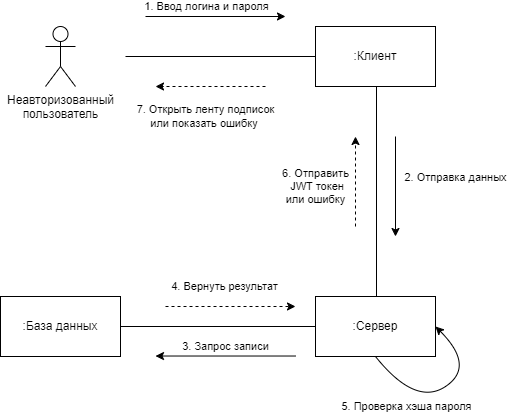

The diagram above was exported from draw.io. Its source (the exported page's mxGraphModel, read from the mxfile embedded in the PNG):
<mxGraphModel dx="989" dy="549" grid="1" gridSize="10" guides="1" tooltips="1" connect="1" arrows="1" fold="1" page="1" pageScale="1" pageWidth="850" pageHeight="1100" background="#ffffff" math="0" shadow="0">
  <root>
    <mxCell id="0" />
    <mxCell id="1" parent="0" />
    <mxCell id="brvO4jRxMZRDlCfHrfLT-1" value=":Сервер" style="rounded=0;whiteSpace=wrap;html=1;" parent="1" vertex="1">
      <mxGeometry x="530" y="370" width="120" height="60" as="geometry" />
    </mxCell>
    <mxCell id="brvO4jRxMZRDlCfHrfLT-2" value=":База данных" style="rounded=0;whiteSpace=wrap;html=1;" parent="1" vertex="1">
      <mxGeometry x="215" y="370" width="120" height="60" as="geometry" />
    </mxCell>
    <mxCell id="brvO4jRxMZRDlCfHrfLT-3" value=":Клиент" style="rounded=0;whiteSpace=wrap;html=1;" parent="1" vertex="1">
      <mxGeometry x="530" y="100" width="120" height="60" as="geometry" />
    </mxCell>
    <mxCell id="brvO4jRxMZRDlCfHrfLT-4" value="Неавторизованный&lt;br&gt;пользователь" style="shape=umlActor;verticalLabelPosition=bottom;verticalAlign=top;html=1;outlineConnect=0;" parent="1" vertex="1">
      <mxGeometry x="260" y="100" width="30" height="60" as="geometry" />
    </mxCell>
    <mxCell id="brvO4jRxMZRDlCfHrfLT-8" value="" style="endArrow=none;html=1;rounded=0;exitX=1;exitY=0.5;exitDx=0;exitDy=0;entryX=0;entryY=0.5;entryDx=0;entryDy=0;" parent="1" source="brvO4jRxMZRDlCfHrfLT-2" target="brvO4jRxMZRDlCfHrfLT-1" edge="1">
      <mxGeometry width="50" height="50" relative="1" as="geometry">
        <mxPoint x="370" y="350" as="sourcePoint" />
        <mxPoint x="420" y="300" as="targetPoint" />
      </mxGeometry>
    </mxCell>
    <mxCell id="brvO4jRxMZRDlCfHrfLT-9" value="" style="endArrow=none;html=1;rounded=0;exitX=0.5;exitY=1;exitDx=0;exitDy=0;" parent="1" edge="1">
      <mxGeometry width="50" height="50" relative="1" as="geometry">
        <mxPoint x="591" y="160" as="sourcePoint" />
        <mxPoint x="591" y="370" as="targetPoint" />
      </mxGeometry>
    </mxCell>
    <mxCell id="brvO4jRxMZRDlCfHrfLT-10" value="" style="endArrow=none;html=1;rounded=0;exitX=0;exitY=0.5;exitDx=0;exitDy=0;" parent="1" source="brvO4jRxMZRDlCfHrfLT-3" edge="1">
      <mxGeometry width="50" height="50" relative="1" as="geometry">
        <mxPoint x="350" y="80" as="sourcePoint" />
        <mxPoint x="340" y="130" as="targetPoint" />
      </mxGeometry>
    </mxCell>
    <mxCell id="brvO4jRxMZRDlCfHrfLT-11" value="" style="endArrow=classic;html=1;rounded=0;" parent="1" edge="1">
      <mxGeometry width="50" height="50" relative="1" as="geometry">
        <mxPoint x="360" y="90" as="sourcePoint" />
        <mxPoint x="500" y="90" as="targetPoint" />
      </mxGeometry>
    </mxCell>
    <mxCell id="brvO4jRxMZRDlCfHrfLT-12" value="1. Ввод логина и пароля" style="edgeLabel;html=1;align=center;verticalAlign=middle;resizable=0;points=[];" parent="brvO4jRxMZRDlCfHrfLT-11" vertex="1" connectable="0">
      <mxGeometry x="-0.2146" relative="1" as="geometry">
        <mxPoint x="5" y="-10" as="offset" />
      </mxGeometry>
    </mxCell>
    <mxCell id="brvO4jRxMZRDlCfHrfLT-13" value="" style="endArrow=classic;html=1;rounded=0;" parent="1" edge="1">
      <mxGeometry width="50" height="50" relative="1" as="geometry">
        <mxPoint x="610" y="210" as="sourcePoint" />
        <mxPoint x="610" y="310" as="targetPoint" />
      </mxGeometry>
    </mxCell>
    <mxCell id="brvO4jRxMZRDlCfHrfLT-14" value="2. Отправка данных" style="edgeLabel;html=1;align=center;verticalAlign=middle;resizable=0;points=[];" parent="brvO4jRxMZRDlCfHrfLT-13" vertex="1" connectable="0">
      <mxGeometry x="-0.2146" relative="1" as="geometry">
        <mxPoint x="60" y="1" as="offset" />
      </mxGeometry>
    </mxCell>
    <mxCell id="brvO4jRxMZRDlCfHrfLT-15" value="" style="endArrow=classic;html=1;rounded=0;" parent="1" edge="1">
      <mxGeometry width="50" height="50" relative="1" as="geometry">
        <mxPoint x="510" y="429.52" as="sourcePoint" />
        <mxPoint x="370" y="429.52" as="targetPoint" />
      </mxGeometry>
    </mxCell>
    <mxCell id="brvO4jRxMZRDlCfHrfLT-16" value="3. Запрос записи" style="edgeLabel;html=1;align=center;verticalAlign=middle;resizable=0;points=[];" parent="brvO4jRxMZRDlCfHrfLT-15" vertex="1" connectable="0">
      <mxGeometry x="-0.2146" relative="1" as="geometry">
        <mxPoint x="-15" y="-10" as="offset" />
      </mxGeometry>
    </mxCell>
    <mxCell id="brvO4jRxMZRDlCfHrfLT-17" value="" style="endArrow=classic;html=1;rounded=0;dashed=1;" parent="1" edge="1">
      <mxGeometry width="50" height="50" relative="1" as="geometry">
        <mxPoint x="380" y="380" as="sourcePoint" />
        <mxPoint x="510" y="380" as="targetPoint" />
      </mxGeometry>
    </mxCell>
    <mxCell id="brvO4jRxMZRDlCfHrfLT-18" value="4. Вернуть результат" style="edgeLabel;html=1;align=center;verticalAlign=middle;resizable=0;points=[];" parent="brvO4jRxMZRDlCfHrfLT-17" vertex="1" connectable="0">
      <mxGeometry x="-0.2146" relative="1" as="geometry">
        <mxPoint x="8" y="-20" as="offset" />
      </mxGeometry>
    </mxCell>
    <mxCell id="brvO4jRxMZRDlCfHrfLT-21" value="" style="endArrow=classic;html=1;entryX=1;entryY=0.5;entryDx=0;entryDy=0;curved=1;exitX=0.5;exitY=1;exitDx=0;exitDy=0;" parent="1" source="brvO4jRxMZRDlCfHrfLT-1" target="brvO4jRxMZRDlCfHrfLT-1" edge="1">
      <mxGeometry width="50" height="50" relative="1" as="geometry">
        <mxPoint x="570" y="440" as="sourcePoint" />
        <mxPoint x="700" y="470" as="targetPoint" />
        <Array as="points">
          <mxPoint x="630" y="480" />
          <mxPoint x="690" y="440" />
        </Array>
      </mxGeometry>
    </mxCell>
    <mxCell id="brvO4jRxMZRDlCfHrfLT-22" value="5. Проверка хэша пароля" style="edgeLabel;html=1;align=center;verticalAlign=middle;resizable=0;points=[];" parent="brvO4jRxMZRDlCfHrfLT-21" vertex="1" connectable="0">
      <mxGeometry x="-0.2146" relative="1" as="geometry">
        <mxPoint x="-19" y="6" as="offset" />
      </mxGeometry>
    </mxCell>
    <mxCell id="brvO4jRxMZRDlCfHrfLT-23" value="" style="endArrow=classic;html=1;rounded=0;dashed=1;" parent="1" edge="1">
      <mxGeometry width="50" height="50" relative="1" as="geometry">
        <mxPoint x="570" y="300" as="sourcePoint" />
        <mxPoint x="570" y="210" as="targetPoint" />
      </mxGeometry>
    </mxCell>
    <mxCell id="brvO4jRxMZRDlCfHrfLT-25" value="6. Отправить&lt;br&gt;&amp;nbsp;JWT токен&lt;br&gt;или ошибку" style="edgeLabel;html=1;align=center;verticalAlign=middle;resizable=0;points=[];" parent="brvO4jRxMZRDlCfHrfLT-23" vertex="1" connectable="0">
      <mxGeometry x="0.2095" y="-1" relative="1" as="geometry">
        <mxPoint x="-41" y="14" as="offset" />
      </mxGeometry>
    </mxCell>
    <mxCell id="brvO4jRxMZRDlCfHrfLT-26" value="" style="endArrow=classic;html=1;rounded=0;dashed=1;" parent="1" edge="1">
      <mxGeometry width="50" height="50" relative="1" as="geometry">
        <mxPoint x="480" y="160" as="sourcePoint" />
        <mxPoint x="370" y="160" as="targetPoint" />
      </mxGeometry>
    </mxCell>
    <mxCell id="brvO4jRxMZRDlCfHrfLT-27" value="7. Открыть ленту подписок&lt;br&gt;или показать ошибку&amp;nbsp;" style="edgeLabel;html=1;align=center;verticalAlign=middle;resizable=0;points=[];" parent="brvO4jRxMZRDlCfHrfLT-26" vertex="1" connectable="0">
      <mxGeometry x="0.2095" y="-1" relative="1" as="geometry">
        <mxPoint x="6" y="31" as="offset" />
      </mxGeometry>
    </mxCell>
  </root>
</mxGraphModel>